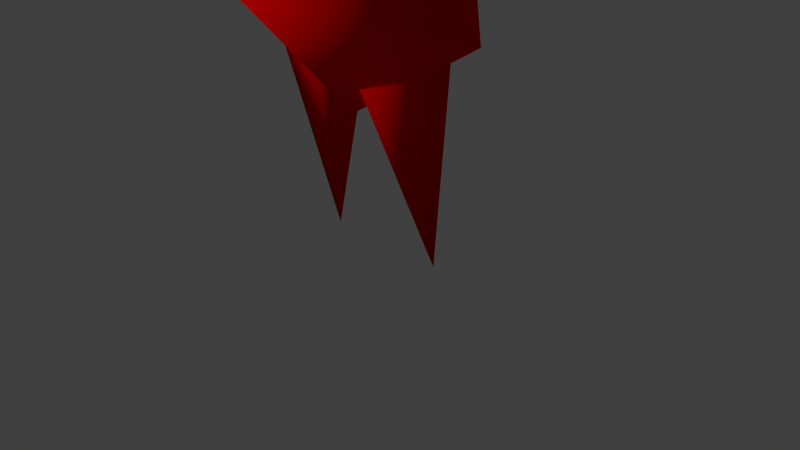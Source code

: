 # Source: pikmin.blend  (saved by Blender 2.71.0; exported with 4.5.12 LTS)
import bpy
from mathutils import Matrix  # noqa: F401  (used for matrix-valued properties, if any)

bpy.ops.wm.read_factory_settings(use_empty=True)
scene = bpy.context.scene
scene.name = 'Scene'

# ---- collections
col_collection_1 = bpy.data.collections.new('Collection 1'); scene.collection.children.link(col_collection_1)

# ---- materials (node trees are filled in below, after node groups)
mat_body = bpy.data.materials.new('body')
mat_body.alpha_threshold = 0.0
mat_body.use_transparent_shadow = False
mat_body.diffuse_color = (1.0, 0.0, 0.0, 1.0)
mat_body.specular_color = (0.25, 0.25, 0.25)
mat_body.roughness = 0.5
mat_body.specular_intensity = 1.0
mat_body.line_color = (0.0, 0.0, 0.0, 1.0)

# ---- material node trees

# ---- world
world_world = bpy.data.worlds.new('World'); scene.world = world_world
world_world.color = (0.05088, 0.05088, 0.05088)
world_world.use_sun_shadow = False
world_world.sun_shadow_jitter_overblur = 0.0
world_world.cycles.sampling_method = 'MANUAL'
world_world.cycles.sample_map_resolution = 256

# ---- cameras
cam_camera = bpy.data.cameras.new('Camera')
cam_camera.clip_end = 100.0
cam_camera.lens = 35.0
cam_camera.sensor_width = 32.0
cam_camera.sensor_height = 18.0
cam_camera.ortho_scale = 7.314
cam_camera.dof.focus_distance = 0.0
cam_camera.dof.aperture_fstop = 128.0

# ---- lights
light_lamp = bpy.data.lights.new('Lamp', 'POINT')
light_lamp.transmission_factor = 0.0
light_lamp.cutoff_distance = 30.0
light_lamp.energy = 100.0
light_lamp.shadow_buffer_clip_start = 1.001
light_lamp.shadow_soft_size = 0.1
light_lamp.shadow_maximum_resolution = 0.006
light_lamp.use_absolute_resolution = True
light_lamp.cycles.use_multiple_importance_sampling = False

# ---- meshes
me_head_default = bpy.data.meshes.new('head_default')
me_head_default.from_pydata([(-0.14, 0.2144, 4.063), (-1.798e-05, -0.04458, 4.063), (0.14, 0.2144, 4.063), (-1.798e-05, -0.04458, 2.863), (0.14, 0.2943, 2.863), (-0.14, 0.2943, 2.863), (-1.136, -0.05301, 1.455), (-0.1873, 0.07913, 1.349), (-0.1873, -0.06849, 1.349), (-0.1999, 0.04991, 1.555), (1.136, -0.05301, 1.455), (0.1996, 0.04991, 1.555), (0.1871, -0.06849, 1.349), (0.1871, 0.07913, 1.349), (0.7809, 0.1916, 2.576), (-1.798e-05, -0.6031, 2.622), (-1.798e-05, 0.00915, 1.358), (-1.798e-05, 1.009, 2.583), (-1.798e-05, 0.1916, 3.271), (-0.7809, 0.1916, 2.576), (0.2214, 0.04635, -0.002038), (0.08284, 0.0599, 0.5962), (0.3871, -0.05912, 0.7484), (0.08284, -0.1216, 0.5962), (-0.222, 0.04635, -0.002038), (-0.08347, -0.1216, 0.5962), (-0.3878, -0.05912, 0.7484), (-0.08347, 0.0599, 0.5962), (0.4899, -0.06815, 0.755), (-1.798e-05, -0.4414, 0.8749), (-1.798e-05, -0.06815, 0.468), (-1.798e-05, 0.334, 0.7359), (-1.799e-05, 0.2094, 2.383), (-0.49, -0.06815, 0.755), (-1.798e-05, 0.04635, 5.523), (-0.14, 0.2144, 4.063), (-1.798e-05, -0.04458, 4.063), (0.14, 0.2144, 4.063)], [], [(1, 3, 4, 2), (0, 5, 3, 1), (2, 4, 5, 0), (6, 7, 8), (9, 6, 8), (7, 6, 9), (10, 11, 12), (10, 13, 11), (13, 10, 12), (14, 15, 16), (14, 17, 18), (19, 15, 18), (19, 17, 16), (15, 14, 18), (18, 17, 19), (16, 15, 19), (17, 14, 16), (20, 21, 22), (23, 20, 22), (21, 20, 23), (24, 25, 26), (24, 27, 25), (27, 24, 26), (28, 29, 30), (28, 31, 32), (33, 29, 32), (33, 31, 30), (29, 28, 32), (32, 31, 33), (30, 29, 33), (31, 28, 30), (34, 35, 36), (34, 37, 35), (37, 34, 36)])
me_head_default.polygons.foreach_set('use_smooth', [True] * 34)
me_head_default.materials.append(mat_body)
me_head_default.use_remesh_preserve_volume = False
me_head_default.use_remesh_preserve_attributes = False
me_head_default.use_mirror_vertex_groups = False
me_head_default.update()
arm_hip_right = bpy.data.armatures.new('hip_right')  # bones are not reproduced

# ---- objects
ob_armature = bpy.data.objects.new('Armature', arm_hip_right)
ob_red_pikmin = bpy.data.objects.new('red_pikmin', me_head_default)
ob_lamp = bpy.data.objects.new('Lamp', light_lamp)
ob_camera = bpy.data.objects.new('Camera', cam_camera)

# ---- transforms, parenting, visibility, modifiers, constraints
ob_armature.location = (0.0, 0.0, 0.0)
ob_armature.show_in_front = True
ob_armature.lineart.crease_threshold = 0.0
ob_red_pikmin.parent = ob_armature
ob_red_pikmin.location = (0.0, 0.0, 0.0)
ob_red_pikmin.lineart.crease_threshold = 0.0
_vg = ob_red_pikmin.vertex_groups.new(name='head')
_vg.add([14, 15, 16, 17, 18, 19], 1.0, 'REPLACE')
_vg = ob_red_pikmin.vertex_groups.new(name='body')
_vg.add([28, 29, 30, 31, 32, 33], 1.0, 'REPLACE')
_vg = ob_red_pikmin.vertex_groups.new(name='left_leg')
_vg.add([20, 21, 22, 23], 1.0, 'REPLACE')
_vg = ob_red_pikmin.vertex_groups.new(name='right_leg')
_vg.add([24, 25, 26, 27], 1.0, 'REPLACE')
_vg = ob_red_pikmin.vertex_groups.new(name='left_arm')
_vg.add([10, 11, 12, 13], 1.0, 'REPLACE')
_vg = ob_red_pikmin.vertex_groups.new(name='right_arm')
_vg.add([6, 7, 8, 9], 1.0, 'REPLACE')
_vg = ob_red_pikmin.vertex_groups.new(name='stalk_base')
_vg.add([0, 1, 2, 3, 4, 5], 1.0, 'REPLACE')
_vg = ob_red_pikmin.vertex_groups.new(name='stalk_mid')
_vg.add([34, 35, 36, 37], 1.0, 'REPLACE')
_m = ob_red_pikmin.modifiers.new('Armature', 'ARMATURE')
_m.object = ob_armature
ob_lamp.location = (-1.078, -2.176, 1.958)
ob_lamp.rotation_euler = (0.6503, 0.05522, 1.866)
ob_lamp.scale = (0.25, 0.25, 0.25)
ob_lamp.lock_rotations_4d = False
ob_lamp.empty_display_type = 'ARROWS'
ob_lamp.color = (0.0, 0.0, 0.0, 0.0)
ob_lamp.lineart.crease_threshold = 0.0
ob_camera.location = (1.871, -1.63, 1.314)
ob_camera.rotation_euler = (1.109, 0.01082, 0.8149)
ob_camera.scale = (0.25, 0.25, 0.25)
ob_camera.lock_rotations_4d = False
ob_camera.empty_display_type = 'ARROWS'
ob_camera.color = (0.0, 0.0, 0.0, 0.0)
ob_camera.display_type = 'WIRE'
ob_camera.lineart.crease_threshold = 0.0

# ---- collection membership
col_collection_1.objects.link(ob_armature)
col_collection_1.objects.link(ob_red_pikmin)
col_collection_1.objects.link(ob_lamp)
col_collection_1.objects.link(ob_camera)

# ---- scene / render settings (as saved in the file)
scene.camera = ob_camera
scene.frame_start = 0; scene.frame_end = 59; scene.frame_set(27)
scene.render.engine = 'BLENDER_EEVEE_NEXT'
scene.render.resolution_percentage = 50
scene.render.fps = 60
scene.render.dither_intensity = 0.0
scene.cycles.use_denoising = False
scene.cycles.samples = 10
scene.cycles.sampling_pattern = 'TABULATED_SOBOL'
scene.cycles.light_sampling_threshold = 0.0
scene.cycles.use_adaptive_sampling = False
scene.cycles.use_light_tree = False
scene.cycles.blur_glossy = 0.0
scene.cycles.volume_bounces = 1
scene.cycles.pixel_filter_type = 'GAUSSIAN'
scene.cycles.sample_clamp_indirect = 0.0
scene.view_settings.view_transform = 'Standard'
bpy.context.view_layer.update()
